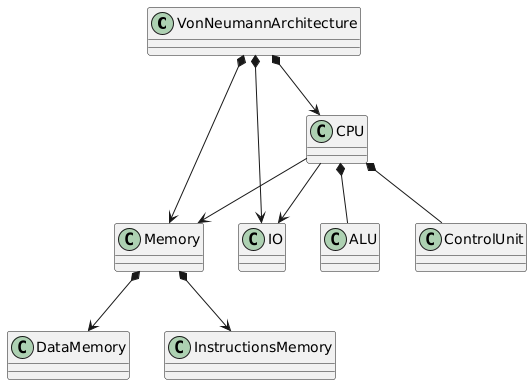

The diagram above was rendered by PlantUML. Its source (embedded in the PNG):
@startuml
' Von Neumann Architecture Diagram
class VonNeumannArchitecture


VonNeumannArchitecture *--> Memory
Memory *--> DataMemory
Memory *--> InstructionsMemory
VonNeumannArchitecture *--> CPU
VonNeumannArchitecture *--> IO
CPU --> IO
CPU --> Memory

CPU *-- ALU
CPU *-- ControlUnit
@enduml